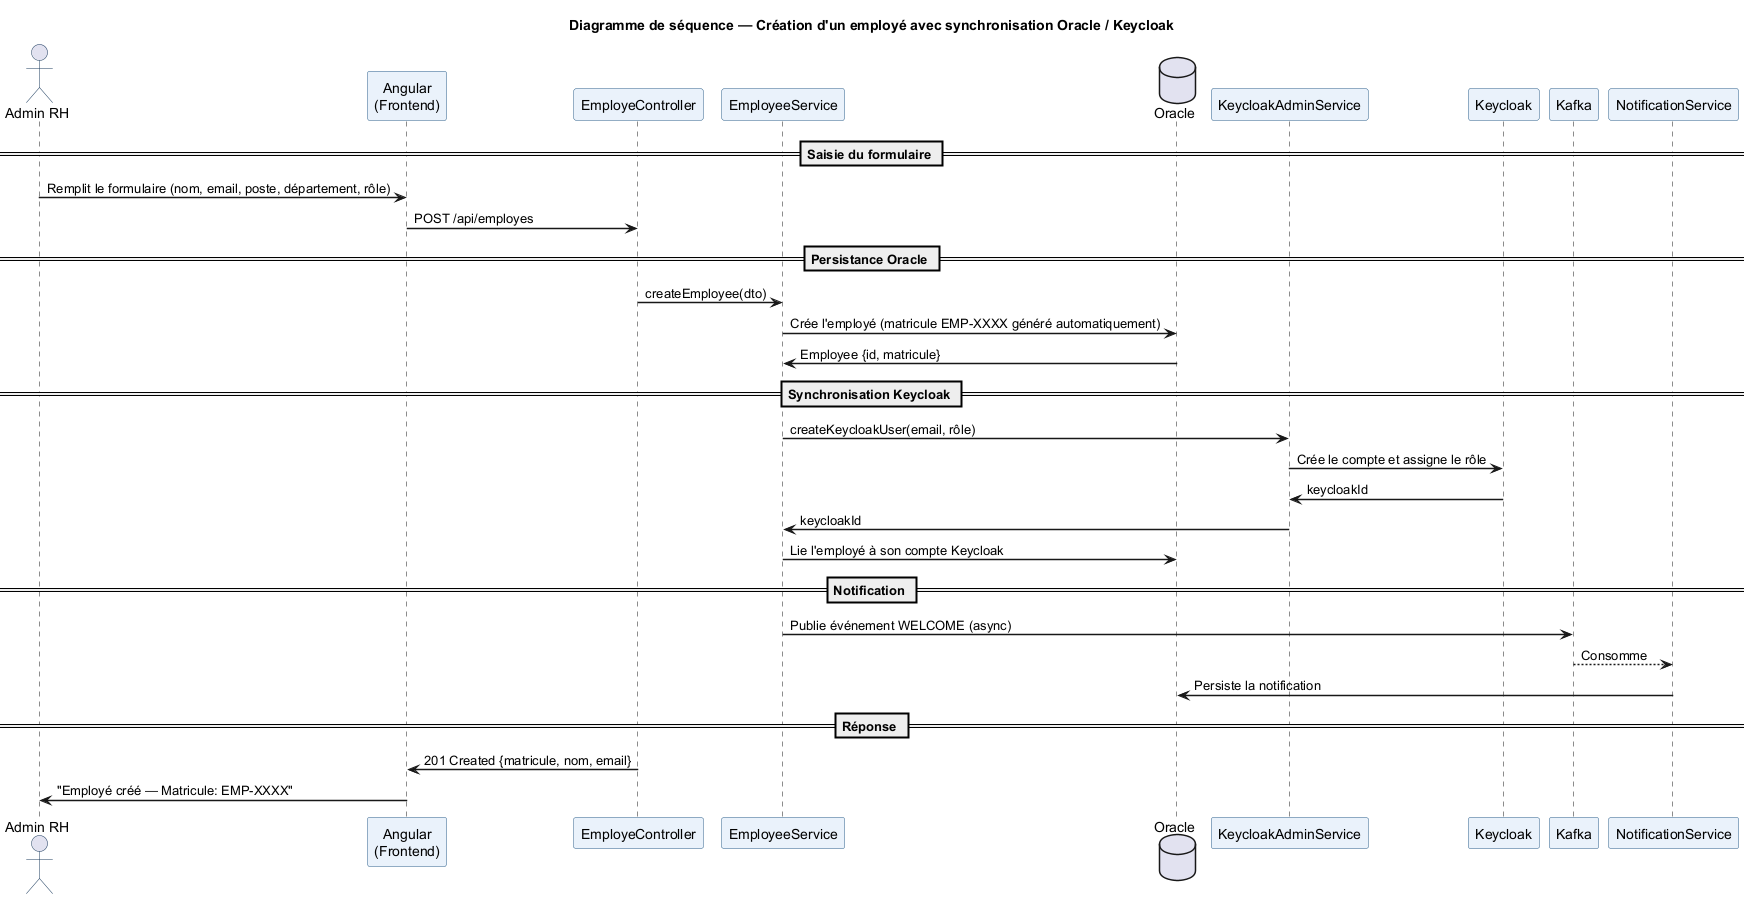

The diagram above was rendered by PlantUML. Its source (embedded in the PNG):
@startuml sequence_creer_employe
title Diagramme de séquence — Création d'un employé avec synchronisation Oracle / Keycloak

skinparam sequenceArrowThickness 1.5
skinparam participantBorderColor #2C5F8A
skinparam participantBackgroundColor #EAF2FB
skinparam actorBorderColor #1A3A5C
skinparam noteBorderColor #F0AD4E
skinparam noteBackgroundColor #FFF3CD

actor "Admin RH" as admin
participant "Angular\n(Frontend)" as view
participant "EmployeController" as ctrl
participant "EmployeeService" as svc
database "Oracle" as db
participant "KeycloakAdminService" as kcAdmin
participant "Keycloak" as kc
participant "Kafka" as kafka
participant "NotificationService" as notifSvc

== Saisie du formulaire ==
admin -> view : Remplit le formulaire (nom, email, poste, département, rôle)
view -> ctrl : POST /api/employes

== Persistance Oracle ==
ctrl -> svc : createEmployee(dto)
svc -> db : Crée l'employé (matricule EMP-XXXX généré automatiquement)
db -> svc : Employee {id, matricule}

== Synchronisation Keycloak ==
svc -> kcAdmin : createKeycloakUser(email, rôle)
kcAdmin -> kc : Crée le compte et assigne le rôle
kc -> kcAdmin : keycloakId
kcAdmin -> svc : keycloakId
svc -> db : Lie l'employé à son compte Keycloak

== Notification ==
svc -> kafka : Publie événement WELCOME (async)
kafka --> notifSvc : Consomme
notifSvc -> db : Persiste la notification

== Réponse ==
ctrl -> view : 201 Created {matricule, nom, email}
view -> admin : "Employé créé — Matricule: EMP-XXXX"

@enduml